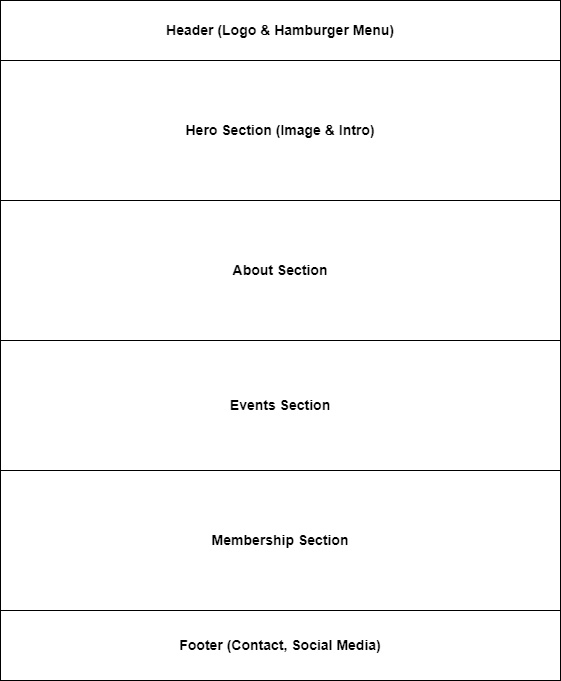

The diagram above was exported from draw.io. Its source (the exported page's mxGraphModel, read from the mxfile embedded in the PNG):
<mxGraphModel dx="954" dy="566" grid="1" gridSize="10" guides="1" tooltips="1" connect="1" arrows="1" fold="1" page="1" pageScale="1" pageWidth="850" pageHeight="1100" math="0" shadow="0">
  <root>
    <mxCell id="0" />
    <mxCell id="1" parent="0" />
    <mxCell id="jQNXt1Ar33ZfdPVjvZht-2" value="" style="rounded=0;whiteSpace=wrap;html=1;fontStyle=1;fontSize=14;" vertex="1" parent="1">
      <mxGeometry x="120" y="40" width="560" height="680" as="geometry" />
    </mxCell>
    <mxCell id="jQNXt1Ar33ZfdPVjvZht-3" value="Header (Logo &amp;amp; Hamburger Menu)" style="rounded=0;whiteSpace=wrap;html=1;fontSize=14;fontStyle=1" vertex="1" parent="1">
      <mxGeometry x="120" y="40" width="560" height="60" as="geometry" />
    </mxCell>
    <mxCell id="jQNXt1Ar33ZfdPVjvZht-4" value="Hero Section (Image &amp;amp; Intro)" style="rounded=0;whiteSpace=wrap;html=1;fontStyle=1;fontSize=14;" vertex="1" parent="1">
      <mxGeometry x="120" y="100" width="560" height="140" as="geometry" />
    </mxCell>
    <mxCell id="jQNXt1Ar33ZfdPVjvZht-5" value="About Section" style="rounded=0;whiteSpace=wrap;html=1;fontStyle=1;fontSize=14;" vertex="1" parent="1">
      <mxGeometry x="120" y="240" width="560" height="140" as="geometry" />
    </mxCell>
    <mxCell id="jQNXt1Ar33ZfdPVjvZht-6" value="Events Section" style="rounded=0;whiteSpace=wrap;html=1;fontStyle=1;fontSize=14;" vertex="1" parent="1">
      <mxGeometry x="120" y="380" width="560" height="130" as="geometry" />
    </mxCell>
    <mxCell id="jQNXt1Ar33ZfdPVjvZht-7" value="Membership Section" style="rounded=0;whiteSpace=wrap;html=1;fontStyle=1;fontSize=14;" vertex="1" parent="1">
      <mxGeometry x="120" y="510" width="560" height="140" as="geometry" />
    </mxCell>
    <mxCell id="jQNXt1Ar33ZfdPVjvZht-9" value="Footer (Contact, Social Media)" style="rounded=0;whiteSpace=wrap;html=1;fontStyle=1;fontSize=14;" vertex="1" parent="1">
      <mxGeometry x="120" y="650" width="560" height="70" as="geometry" />
    </mxCell>
  </root>
</mxGraphModel>